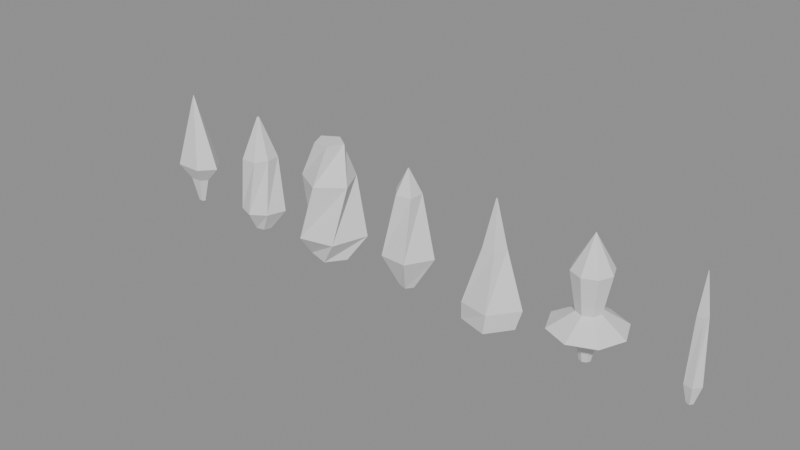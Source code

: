 # Source: vfx_mesh_atlas.blend  (saved by Blender 5.2.44; exported with 4.5.12 LTS)
import bpy
from mathutils import Matrix  # noqa: F401  (used for matrix-valued properties, if any)

bpy.ops.wm.read_factory_settings(use_empty=True)
scene = bpy.context.scene
scene.name = 'HS_VFX_MeshAtlas'

# ---- meshes
me_arrowhead_mesh = bpy.data.meshes.new('arrowhead_mesh')
me_arrowhead_mesh.from_pydata([(0.035, 0.0, 0.0), (0.0175, 0.0197, 0.0), (-0.0175, 0.0197, 0.0), (-0.035, 2.786e-18, 0.0), (-0.0175, -0.0197, 0.0), (0.0175, -0.0197, 0.0), (0.1, 0.0, 0.22), (0.05, 0.05629, 0.22), (-0.05, 0.05629, 0.22), (-0.1, 7.96e-18, 0.22), (-0.05, -0.05629, 0.22), (0.05, -0.05629, 0.22), (0.23, 0.0, 0.36), (0.115, 0.1295, 0.36), (-0.115, 0.1295, 0.36), (-0.23, 1.831e-17, 0.36), (-0.115, -0.1295, 0.36), (0.115, -0.1295, 0.36), (0.025, 0.0, 0.94), (0.0125, 0.01407, 0.94), (-0.0125, 0.01407, 0.94), (-0.025, 1.99e-18, 0.94), (-0.0125, -0.01407, 0.94), (0.0125, -0.01407, 0.94), (0.001, 0.0, 1.0), (0.0005, 0.0005629, 1.0), (-0.0005, 0.0005629, 1.0), (-0.001, 7.96e-20, 1.0), (-0.0005, -0.0005629, 1.0), (0.0005, -0.0005629, 1.0)], [], [(0, 2, 1), (0, 3, 2), (0, 4, 3), (0, 5, 4), (0, 1, 7), (0, 7, 6), (1, 2, 8), (1, 8, 7), (2, 3, 9), (2, 9, 8), (3, 4, 10), (3, 10, 9), (4, 5, 11), (4, 11, 10), (5, 0, 6), (5, 6, 11), (6, 7, 13), (6, 13, 12), (7, 8, 14), (7, 14, 13), (8, 9, 15), (8, 15, 14), (9, 10, 16), (9, 16, 15), (10, 11, 17), (10, 17, 16), (11, 6, 12), (11, 12, 17), (12, 13, 19), (12, 19, 18), (13, 14, 20), (13, 20, 19), (14, 15, 21), (14, 21, 20), (15, 16, 22), (15, 22, 21), (16, 17, 23), (16, 23, 22), (17, 12, 18), (17, 18, 23), (18, 19, 25), (18, 25, 24), (19, 20, 26), (19, 26, 25), (20, 21, 27), (20, 27, 26), (21, 22, 28), (21, 28, 27), (22, 23, 29), (22, 29, 28), (23, 18, 24), (23, 24, 29), (24, 25, 26), (24, 26, 27), (24, 27, 28), (24, 28, 29)])
_uv = me_arrowhead_mesh.uv_layers.new(name='UV0')
_uv.uv.foreach_set('vector', [0.0, 0.0, 1.0, 0.0, 0.0, 1.0, 0.0, 0.0, 1.0, 0.0, 0.0, 1.0, 0.0, 0.0, 1.0, 0.0, 0.0, 1.0, 0.0, 0.0, 1.0, 0.0, 0.0, 1.0, 0.0, 0.0, 1.0, 0.0, 0.0, 1.0, 0.0, 0.0, 1.0, 0.0, 0.0, 1.0, 0.0, 0.0, 1.0, 0.0, 0.0, 1.0, 0.0, 0.0, 1.0, 0.0, 0.0, 1.0, 0.0, 0.0, 1.0, 0.0, 0.0, 1.0, 0.0, 0.0, 1.0, 0.0, 0.0, 1.0, 0.0, 0.0, 1.0, 0.0, 0.0, 1.0, 0.0, 0.0, 1.0, 0.0, 0.0, 1.0, 0.0, 0.0, 1.0, 0.0, 0.0, 1.0, 0.0, 0.0, 1.0, 0.0, 0.0, 1.0, 0.0, 0.0, 1.0, 0.0, 0.0, 1.0, 0.0, 0.0, 1.0, 0.0, 0.0, 1.0, 0.0, 0.0, 1.0, 0.0, 0.0, 1.0, 0.0, 0.0, 1.0, 0.0, 0.0, 1.0, 0.0, 0.0, 1.0, 0.0, 0.0, 1.0, 0.0, 0.0, 1.0, 0.0, 0.0, 1.0, 0.0, 0.0, 1.0, 0.0, 0.0, 1.0, 0.0, 0.0, 1.0, 0.0, 0.0, 1.0, 0.0, 0.0, 1.0, 0.0, 0.0, 1.0, 0.0, 0.0, 1.0, 0.0, 0.0, 1.0, 0.0, 0.0, 1.0, 0.0, 0.0, 1.0, 0.0, 0.0, 1.0, 0.0, 0.0, 1.0, 0.0, 0.0, 1.0, 0.0, 0.0, 1.0, 0.0, 0.0, 1.0, 0.0, 0.0, 1.0, 0.0, 0.0, 1.0, 0.0, 0.0, 1.0, 0.0, 0.0, 1.0, 0.0, 0.0, 1.0, 0.0, 0.0, 1.0, 0.0, 0.0, 1.0, 0.0, 0.0, 1.0, 0.0, 0.0, 1.0, 0.0, 0.0, 1.0, 0.0, 0.0, 1.0, 0.0, 0.0, 1.0, 0.0, 0.0, 1.0, 0.0, 0.0, 1.0, 0.0, 0.0, 1.0, 0.0, 0.0, 1.0, 0.0, 0.0, 1.0, 0.0, 0.0, 1.0, 0.0, 0.0, 1.0, 0.0, 0.0, 1.0, 0.0, 0.0, 1.0, 0.0, 0.0, 1.0, 0.0, 0.0, 1.0, 0.0, 0.0, 1.0, 0.0, 0.0, 1.0, 0.0, 0.0, 1.0, 0.0, 0.0, 1.0, 0.0, 0.0, 1.0, 0.0, 0.0, 1.0, 0.0, 0.0, 1.0, 0.0, 0.0, 1.0, 0.0, 0.0, 1.0, 0.0, 0.0, 1.0, 0.0, 0.0, 1.0, 0.0, 0.0, 1.0, 0.0, 0.0, 1.0, 0.0, 0.0, 1.0, 0.0, 0.0, 1.0, 0.0, 0.0, 1.0, 0.0, 0.0, 1.0, 0.0, 0.0, 1.0, 0.0, 0.0, 1.0, 0.0, 0.0, 1.0, 0.0, 0.0, 1.0, 0.0, 0.0, 1.0, 0.0, 0.0, 1.0, 0.0, 0.0, 1.0, 0.0, 0.0, 1.0, 0.0, 0.0, 1.0, 0.0, 0.0, 1.0, 0.0, 0.0, 1.0, 0.0, 0.0, 1.0, 0.0, 0.0, 1.0, 0.0, 0.0, 1.0, 0.0, 0.0, 1.0, 0.0, 0.0, 1.0, 0.0, 0.0, 1.0])
me_arrowhead_mesh.update()
me_shard_mesh = bpy.data.meshes.new('shard_mesh')
me_shard_mesh.from_pydata([(0.08, 0.0, 0.0), (0.0546, 0.06255, 0.0), (-0.01532, 0.07799, 0.0), (-0.08009, 0.03471, 0.0), (-0.07032, -0.03471, 0.0), (-0.01646, -0.07799, 0.0), (0.05662, -0.06255, 0.0), (0.2047, 0.06157, 0.18), (0.05661, 0.1789, 0.18), (-0.103, 0.1615, 0.18), (-0.2019, 0.02252, 0.18), (-0.1172, -0.1335, 0.18), (0.02257, -0.1889, 0.18), (0.1516, -0.1021, 0.18), (0.1143, 0.09197, 0.65), (0.001851, 0.15, 0.65), (-0.1313, 0.09506, 0.65), (-0.1277, -0.03145, 0.65), (-0.07079, -0.1343, 0.65), (0.06598, -0.136, 0.65), (0.1281, -0.03531, 0.65), (0.004776, 0.00836, 1.0), (-0.003524, 0.009502, 1.0), (-0.008771, 0.003489, 1.0), (-0.008255, -0.005152, 1.0), (-0.001472, -0.009913, 1.0), (0.005975, -0.00721, 1.0), (0.0108, 0.0009227, 1.0)], [], [(0, 2, 1), (0, 3, 2), (0, 4, 3), (0, 5, 4), (0, 6, 5), (0, 1, 8), (0, 8, 7), (1, 2, 9), (1, 9, 8), (2, 3, 10), (2, 10, 9), (3, 4, 11), (3, 11, 10), (4, 5, 12), (4, 12, 11), (5, 6, 13), (5, 13, 12), (6, 0, 7), (6, 7, 13), (7, 8, 15), (7, 15, 14), (8, 9, 16), (8, 16, 15), (9, 10, 17), (9, 17, 16), (10, 11, 18), (10, 18, 17), (11, 12, 19), (11, 19, 18), (12, 13, 20), (12, 20, 19), (13, 7, 14), (13, 14, 20), (14, 15, 22), (14, 22, 21), (15, 16, 23), (15, 23, 22), (16, 17, 24), (16, 24, 23), (17, 18, 25), (17, 25, 24), (18, 19, 26), (18, 26, 25), (19, 20, 27), (19, 27, 26), (20, 14, 21), (20, 21, 27), (21, 22, 23), (21, 23, 24), (21, 24, 25), (21, 25, 26), (21, 26, 27)])
_uv = me_shard_mesh.uv_layers.new(name='UV0')
_uv.uv.foreach_set('vector', [0.0, 0.0, 1.0, 0.0, 0.0, 1.0, 0.0, 0.0, 1.0, 0.0, 0.0, 1.0, 0.0, 0.0, 1.0, 0.0, 0.0, 1.0, 0.0, 0.0, 1.0, 0.0, 0.0, 1.0, 0.0, 0.0, 1.0, 0.0, 0.0, 1.0, 0.0, 0.0, 1.0, 0.0, 0.0, 1.0, 0.0, 0.0, 1.0, 0.0, 0.0, 1.0, 0.0, 0.0, 1.0, 0.0, 0.0, 1.0, 0.0, 0.0, 1.0, 0.0, 0.0, 1.0, 0.0, 0.0, 1.0, 0.0, 0.0, 1.0, 0.0, 0.0, 1.0, 0.0, 0.0, 1.0, 0.0, 0.0, 1.0, 0.0, 0.0, 1.0, 0.0, 0.0, 1.0, 0.0, 0.0, 1.0, 0.0, 0.0, 1.0, 0.0, 0.0, 1.0, 0.0, 0.0, 1.0, 0.0, 0.0, 1.0, 0.0, 0.0, 1.0, 0.0, 0.0, 1.0, 0.0, 0.0, 1.0, 0.0, 0.0, 1.0, 0.0, 0.0, 1.0, 0.0, 0.0, 1.0, 0.0, 0.0, 1.0, 0.0, 0.0, 1.0, 0.0, 0.0, 1.0, 0.0, 0.0, 1.0, 0.0, 0.0, 1.0, 0.0, 0.0, 1.0, 0.0, 0.0, 1.0, 0.0, 0.0, 1.0, 0.0, 0.0, 1.0, 0.0, 0.0, 1.0, 0.0, 0.0, 1.0, 0.0, 0.0, 1.0, 0.0, 0.0, 1.0, 0.0, 0.0, 1.0, 0.0, 0.0, 1.0, 0.0, 0.0, 1.0, 0.0, 0.0, 1.0, 0.0, 0.0, 1.0, 0.0, 0.0, 1.0, 0.0, 0.0, 1.0, 0.0, 0.0, 1.0, 0.0, 0.0, 1.0, 0.0, 0.0, 1.0, 0.0, 0.0, 1.0, 0.0, 0.0, 1.0, 0.0, 0.0, 1.0, 0.0, 0.0, 1.0, 0.0, 0.0, 1.0, 0.0, 0.0, 1.0, 0.0, 0.0, 1.0, 0.0, 0.0, 1.0, 0.0, 0.0, 1.0, 0.0, 0.0, 1.0, 0.0, 0.0, 1.0, 0.0, 0.0, 1.0, 0.0, 0.0, 1.0, 0.0, 0.0, 1.0, 0.0, 0.0, 1.0, 0.0, 0.0, 1.0, 0.0, 0.0, 1.0, 0.0, 0.0, 1.0, 0.0, 0.0, 1.0, 0.0, 0.0, 1.0, 0.0, 0.0, 1.0, 0.0, 0.0, 1.0, 0.0, 0.0, 1.0, 0.0, 0.0, 1.0, 0.0, 0.0, 1.0, 0.0, 0.0, 1.0, 0.0, 0.0, 1.0, 0.0, 0.0, 1.0, 0.0, 0.0, 1.0, 0.0, 0.0, 1.0, 0.0, 0.0, 1.0, 0.0, 0.0, 1.0, 0.0, 0.0, 1.0, 0.0, 0.0, 1.0, 0.0, 0.0, 1.0, 0.0, 0.0, 1.0, 0.0, 0.0, 1.0, 0.0, 0.0, 1.0, 0.0, 0.0, 1.0, 0.0, 0.0, 1.0, 0.0, 0.0, 1.0, 0.0, 0.0, 1.0, 0.0, 0.0, 1.0, 0.0, 0.0, 1.0, 0.0, 0.0, 1.0])
me_shard_mesh.update()
me_debris_shard_mesh = bpy.data.meshes.new('debris_shard_mesh')
me_debris_shard_mesh.from_pydata([(0.16, 0.0, 0.0), (0.05412, 0.1522, 0.0), (-0.1114, 0.09405, 0.0), (-0.1438, -0.09405, 0.0), (0.04824, -0.1522, 0.0), (0.2684, 0.1318, 0.2), (-0.04652, 0.2648, 0.2), (-0.2762, 0.03187, 0.2), (-0.1211, -0.2451, 0.2), (0.1717, -0.1834, 0.2), (0.111, 0.1875, 0.68), (-0.1334, 0.1674, 0.68), (-0.2301, -0.08398, 0.68), (0.01484, -0.2193, 0.68), (0.2264, -0.05158, 0.68), (0.00426, 0.1199, 1.0), (-0.1273, 0.04171, 1.0), (-0.06967, -0.09412, 1.0), (0.06406, -0.09988, 1.0), (0.1292, 0.0324, 1.0)], [], [(0, 2, 1), (0, 3, 2), (0, 4, 3), (0, 1, 6), (0, 6, 5), (1, 2, 7), (1, 7, 6), (2, 3, 8), (2, 8, 7), (3, 4, 9), (3, 9, 8), (4, 0, 5), (4, 5, 9), (5, 6, 11), (5, 11, 10), (6, 7, 12), (6, 12, 11), (7, 8, 13), (7, 13, 12), (8, 9, 14), (8, 14, 13), (9, 5, 10), (9, 10, 14), (10, 11, 16), (10, 16, 15), (11, 12, 17), (11, 17, 16), (12, 13, 18), (12, 18, 17), (13, 14, 19), (13, 19, 18), (14, 10, 15), (14, 15, 19), (15, 16, 17), (15, 17, 18), (15, 18, 19)])
_uv = me_debris_shard_mesh.uv_layers.new(name='UV0')
_uv.uv.foreach_set('vector', [0.0, 0.0, 1.0, 0.0, 0.0, 1.0, 0.0, 0.0, 1.0, 0.0, 0.0, 1.0, 0.0, 0.0, 1.0, 0.0, 0.0, 1.0, 0.0, 0.0, 1.0, 0.0, 0.0, 1.0, 0.0, 0.0, 1.0, 0.0, 0.0, 1.0, 0.0, 0.0, 1.0, 0.0, 0.0, 1.0, 0.0, 0.0, 1.0, 0.0, 0.0, 1.0, 0.0, 0.0, 1.0, 0.0, 0.0, 1.0, 0.0, 0.0, 1.0, 0.0, 0.0, 1.0, 0.0, 0.0, 1.0, 0.0, 0.0, 1.0, 0.0, 0.0, 1.0, 0.0, 0.0, 1.0, 0.0, 0.0, 1.0, 0.0, 0.0, 1.0, 0.0, 0.0, 1.0, 0.0, 0.0, 1.0, 0.0, 0.0, 1.0, 0.0, 0.0, 1.0, 0.0, 0.0, 1.0, 0.0, 0.0, 1.0, 0.0, 0.0, 1.0, 0.0, 0.0, 1.0, 0.0, 0.0, 1.0, 0.0, 0.0, 1.0, 0.0, 0.0, 1.0, 0.0, 0.0, 1.0, 0.0, 0.0, 1.0, 0.0, 0.0, 1.0, 0.0, 0.0, 1.0, 0.0, 0.0, 1.0, 0.0, 0.0, 1.0, 0.0, 0.0, 1.0, 0.0, 0.0, 1.0, 0.0, 0.0, 1.0, 0.0, 0.0, 1.0, 0.0, 0.0, 1.0, 0.0, 0.0, 1.0, 0.0, 0.0, 1.0, 0.0, 0.0, 1.0, 0.0, 0.0, 1.0, 0.0, 0.0, 1.0, 0.0, 0.0, 1.0, 0.0, 0.0, 1.0, 0.0, 0.0, 1.0, 0.0, 0.0, 1.0, 0.0, 0.0, 1.0, 0.0, 0.0, 1.0, 0.0, 0.0, 1.0, 0.0, 0.0, 1.0, 0.0, 0.0, 1.0, 0.0, 0.0, 1.0, 0.0, 0.0, 1.0, 0.0, 0.0, 1.0, 0.0, 0.0, 1.0, 0.0, 0.0, 1.0, 0.0, 0.0, 1.0, 0.0, 0.0, 1.0, 0.0, 0.0, 1.0, 0.0, 0.0, 1.0, 0.0, 0.0, 1.0, 0.0, 0.0, 1.0, 0.0, 0.0, 1.0])
me_debris_shard_mesh.update()
me_small_shard_mesh = bpy.data.meshes.new('small_shard_mesh')
me_small_shard_mesh.from_pydata([(0.06, 0.0, 0.0), (0.02029, 0.05706, 0.0), (-0.04177, 0.03527, 0.0), (-0.05393, -0.03527, 0.0), (0.01809, -0.05706, 0.0), (0.2201, 0.05142, 0.28), (0.009586, 0.1997, 0.28), (-0.1922, 0.07201, 0.28), (-0.135, -0.1552, 0.28), (0.09412, -0.1679, 0.28), (0.09204, 0.05466, 0.8), (-0.02102, 0.1077, 0.8), (-0.1238, 0.01189, 0.8), (-0.03928, -0.1003, 0.8), (0.08627, -0.0739, 0.8), (0.003094, 0.003516, 1.0), (-0.002541, 0.004467, 1.0), (-0.004626, -0.0007555, 1.0), (-0.000779, -0.004934, 1.0), (0.004969, -0.002294, 1.0)], [], [(0, 2, 1), (0, 3, 2), (0, 4, 3), (0, 1, 6), (0, 6, 5), (1, 2, 7), (1, 7, 6), (2, 3, 8), (2, 8, 7), (3, 4, 9), (3, 9, 8), (4, 0, 5), (4, 5, 9), (5, 6, 11), (5, 11, 10), (6, 7, 12), (6, 12, 11), (7, 8, 13), (7, 13, 12), (8, 9, 14), (8, 14, 13), (9, 5, 10), (9, 10, 14), (10, 11, 16), (10, 16, 15), (11, 12, 17), (11, 17, 16), (12, 13, 18), (12, 18, 17), (13, 14, 19), (13, 19, 18), (14, 10, 15), (14, 15, 19), (15, 16, 17), (15, 17, 18), (15, 18, 19)])
_uv = me_small_shard_mesh.uv_layers.new(name='UV0')
_uv.uv.foreach_set('vector', [0.0, 0.0, 1.0, 0.0, 0.0, 1.0, 0.0, 0.0, 1.0, 0.0, 0.0, 1.0, 0.0, 0.0, 1.0, 0.0, 0.0, 1.0, 0.0, 0.0, 1.0, 0.0, 0.0, 1.0, 0.0, 0.0, 1.0, 0.0, 0.0, 1.0, 0.0, 0.0, 1.0, 0.0, 0.0, 1.0, 0.0, 0.0, 1.0, 0.0, 0.0, 1.0, 0.0, 0.0, 1.0, 0.0, 0.0, 1.0, 0.0, 0.0, 1.0, 0.0, 0.0, 1.0, 0.0, 0.0, 1.0, 0.0, 0.0, 1.0, 0.0, 0.0, 1.0, 0.0, 0.0, 1.0, 0.0, 0.0, 1.0, 0.0, 0.0, 1.0, 0.0, 0.0, 1.0, 0.0, 0.0, 1.0, 0.0, 0.0, 1.0, 0.0, 0.0, 1.0, 0.0, 0.0, 1.0, 0.0, 0.0, 1.0, 0.0, 0.0, 1.0, 0.0, 0.0, 1.0, 0.0, 0.0, 1.0, 0.0, 0.0, 1.0, 0.0, 0.0, 1.0, 0.0, 0.0, 1.0, 0.0, 0.0, 1.0, 0.0, 0.0, 1.0, 0.0, 0.0, 1.0, 0.0, 0.0, 1.0, 0.0, 0.0, 1.0, 0.0, 0.0, 1.0, 0.0, 0.0, 1.0, 0.0, 0.0, 1.0, 0.0, 0.0, 1.0, 0.0, 0.0, 1.0, 0.0, 0.0, 1.0, 0.0, 0.0, 1.0, 0.0, 0.0, 1.0, 0.0, 0.0, 1.0, 0.0, 0.0, 1.0, 0.0, 0.0, 1.0, 0.0, 0.0, 1.0, 0.0, 0.0, 1.0, 0.0, 0.0, 1.0, 0.0, 0.0, 1.0, 0.0, 0.0, 1.0, 0.0, 0.0, 1.0, 0.0, 0.0, 1.0, 0.0, 0.0, 1.0, 0.0, 0.0, 1.0, 0.0, 0.0, 1.0, 0.0, 0.0, 1.0, 0.0, 0.0, 1.0, 0.0, 0.0, 1.0, 0.0, 0.0, 1.0, 0.0, 0.0, 1.0, 0.0, 0.0, 1.0, 0.0, 0.0, 1.0, 0.0, 0.0, 1.0, 0.0, 0.0, 1.0, 0.0, 0.0, 1.0])
me_small_shard_mesh.update()
me_enemy_thorn_mesh = bpy.data.meshes.new('enemy_thorn_mesh')
me_enemy_thorn_mesh.from_pydata([(0.21, 0.0, 0.0), (0.07103, 0.1997, 0.0), (-0.1462, 0.1234, 0.0), (-0.1888, -0.1234, 0.0), (0.06331, -0.1997, 0.0), (0.2487, 0.02634, 0.16), (0.03758, 0.2159, 0.16), (-0.198, 0.1071, 0.16), (-0.1725, -0.1497, 0.16), (0.08018, -0.1996, 0.16), (0.09366, 0.02377, 0.62), (0.006927, 0.09973, 0.62), (-0.1047, 0.03786, 0.62), (-0.05626, -0.07632, 0.62), (0.05572, -0.08503, 0.62), (0.004073, 0.001761, 1.0), (-0.0002592, 0.004995, 1.0), (-0.004512, 0.001326, 1.0), (-0.002649, -0.004176, 1.0), (0.003491, -0.003906, 1.0)], [], [(0, 2, 1), (0, 3, 2), (0, 4, 3), (0, 1, 6), (0, 6, 5), (1, 2, 7), (1, 7, 6), (2, 3, 8), (2, 8, 7), (3, 4, 9), (3, 9, 8), (4, 0, 5), (4, 5, 9), (5, 6, 11), (5, 11, 10), (6, 7, 12), (6, 12, 11), (7, 8, 13), (7, 13, 12), (8, 9, 14), (8, 14, 13), (9, 5, 10), (9, 10, 14), (10, 11, 16), (10, 16, 15), (11, 12, 17), (11, 17, 16), (12, 13, 18), (12, 18, 17), (13, 14, 19), (13, 19, 18), (14, 10, 15), (14, 15, 19), (15, 16, 17), (15, 17, 18), (15, 18, 19)])
_uv = me_enemy_thorn_mesh.uv_layers.new(name='UV0')
_uv.uv.foreach_set('vector', [0.0, 0.0, 1.0, 0.0, 0.0, 1.0, 0.0, 0.0, 1.0, 0.0, 0.0, 1.0, 0.0, 0.0, 1.0, 0.0, 0.0, 1.0, 0.0, 0.0, 1.0, 0.0, 0.0, 1.0, 0.0, 0.0, 1.0, 0.0, 0.0, 1.0, 0.0, 0.0, 1.0, 0.0, 0.0, 1.0, 0.0, 0.0, 1.0, 0.0, 0.0, 1.0, 0.0, 0.0, 1.0, 0.0, 0.0, 1.0, 0.0, 0.0, 1.0, 0.0, 0.0, 1.0, 0.0, 0.0, 1.0, 0.0, 0.0, 1.0, 0.0, 0.0, 1.0, 0.0, 0.0, 1.0, 0.0, 0.0, 1.0, 0.0, 0.0, 1.0, 0.0, 0.0, 1.0, 0.0, 0.0, 1.0, 0.0, 0.0, 1.0, 0.0, 0.0, 1.0, 0.0, 0.0, 1.0, 0.0, 0.0, 1.0, 0.0, 0.0, 1.0, 0.0, 0.0, 1.0, 0.0, 0.0, 1.0, 0.0, 0.0, 1.0, 0.0, 0.0, 1.0, 0.0, 0.0, 1.0, 0.0, 0.0, 1.0, 0.0, 0.0, 1.0, 0.0, 0.0, 1.0, 0.0, 0.0, 1.0, 0.0, 0.0, 1.0, 0.0, 0.0, 1.0, 0.0, 0.0, 1.0, 0.0, 0.0, 1.0, 0.0, 0.0, 1.0, 0.0, 0.0, 1.0, 0.0, 0.0, 1.0, 0.0, 0.0, 1.0, 0.0, 0.0, 1.0, 0.0, 0.0, 1.0, 0.0, 0.0, 1.0, 0.0, 0.0, 1.0, 0.0, 0.0, 1.0, 0.0, 0.0, 1.0, 0.0, 0.0, 1.0, 0.0, 0.0, 1.0, 0.0, 0.0, 1.0, 0.0, 0.0, 1.0, 0.0, 0.0, 1.0, 0.0, 0.0, 1.0, 0.0, 0.0, 1.0, 0.0, 0.0, 1.0, 0.0, 0.0, 1.0, 0.0, 0.0, 1.0, 0.0, 0.0, 1.0, 0.0, 0.0, 1.0, 0.0, 0.0, 1.0, 0.0, 0.0, 1.0, 0.0, 0.0, 1.0, 0.0, 0.0, 1.0, 0.0, 0.0, 1.0, 0.0, 0.0, 1.0])
me_enemy_thorn_mesh.update()
me_boss_crest_lance_mesh = bpy.data.meshes.new('boss_crest_lance_mesh')
me_boss_crest_lance_mesh.from_pydata([(0.045, 0.0, 0.0), (0.03182, 0.03182, 0.0), (2.755e-18, 0.045, 0.0), (-0.03182, 0.03182, 0.0), (-0.045, 5.511e-18, 0.0), (-0.03182, -0.03182, 0.0), (-8.266e-18, -0.045, 0.0), (0.03182, -0.03182, 0.0), (0.07, 0.0, 0.12), (0.0495, 0.0495, 0.12), (4.286e-18, 0.07, 0.12), (-0.0495, 0.0495, 0.12), (-0.07, 8.573e-18, 0.12), (-0.0495, -0.0495, 0.12), (-1.286e-17, -0.07, 0.12), (0.0495, -0.0495, 0.12), (0.3, 0.0, 0.27), (0.2121, 0.2121, 0.27), (1.837e-17, 0.3, 0.27), (-0.2121, 0.2121, 0.27), (-0.3, 3.674e-17, 0.27), (-0.2121, -0.2121, 0.27), (-5.511e-17, -0.3, 0.27), (0.2121, -0.2121, 0.27), (0.1, 0.0, 0.4), (0.07071, 0.07071, 0.4), (6.123e-18, 0.1, 0.4), (-0.07071, 0.07071, 0.4), (-0.1, 1.225e-17, 0.4), (-0.07071, -0.07071, 0.4), (-1.837e-17, -0.1, 0.4), (0.07071, -0.07071, 0.4), (0.16, 0.0, 0.72), (0.1131, 0.1131, 0.72), (9.797e-18, 0.16, 0.72), (-0.1131, 0.1131, 0.72), (-0.16, 1.959e-17, 0.72), (-0.1131, -0.1131, 0.72), (-2.939e-17, -0.16, 0.72), (0.1131, -0.1131, 0.72), (0.001, 0.0, 1.0), (0.0007071, 0.0007071, 1.0), (6.123e-20, 0.001, 1.0), (-0.0007071, 0.0007071, 1.0), (-0.001, 1.225e-19, 1.0), (-0.0007071, -0.0007071, 1.0), (-1.837e-19, -0.001, 1.0), (0.0007071, -0.0007071, 1.0)], [], [(0, 2, 1), (0, 3, 2), (0, 4, 3), (0, 5, 4), (0, 6, 5), (0, 7, 6), (0, 1, 9), (0, 9, 8), (1, 2, 10), (1, 10, 9), (2, 3, 11), (2, 11, 10), (3, 4, 12), (3, 12, 11), (4, 5, 13), (4, 13, 12), (5, 6, 14), (5, 14, 13), (6, 7, 15), (6, 15, 14), (7, 0, 8), (7, 8, 15), (8, 9, 17), (8, 17, 16), (9, 10, 18), (9, 18, 17), (10, 11, 19), (10, 19, 18), (11, 12, 20), (11, 20, 19), (12, 13, 21), (12, 21, 20), (13, 14, 22), (13, 22, 21), (14, 15, 23), (14, 23, 22), (15, 8, 16), (15, 16, 23), (16, 17, 25), (16, 25, 24), (17, 18, 26), (17, 26, 25), (18, 19, 27), (18, 27, 26), (19, 20, 28), (19, 28, 27), (20, 21, 29), (20, 29, 28), (21, 22, 30), (21, 30, 29), (22, 23, 31), (22, 31, 30), (23, 16, 24), (23, 24, 31), (24, 25, 33), (24, 33, 32), (25, 26, 34), (25, 34, 33), (26, 27, 35), (26, 35, 34), (27, 28, 36), (27, 36, 35), (28, 29, 37), (28, 37, 36), (29, 30, 38), (29, 38, 37), (30, 31, 39), (30, 39, 38), (31, 24, 32), (31, 32, 39), (32, 33, 41), (32, 41, 40), (33, 34, 42), (33, 42, 41), (34, 35, 43), (34, 43, 42), (35, 36, 44), (35, 44, 43), (36, 37, 45), (36, 45, 44), (37, 38, 46), (37, 46, 45), (38, 39, 47), (38, 47, 46), (39, 32, 40), (39, 40, 47), (40, 41, 42), (40, 42, 43), (40, 43, 44), (40, 44, 45), (40, 45, 46), (40, 46, 47)])
_uv = me_boss_crest_lance_mesh.uv_layers.new(name='UV0')
_uv.uv.foreach_set('vector', [0.0, 0.0, 1.0, 0.0, 0.0, 1.0, 0.0, 0.0, 1.0, 0.0, 0.0, 1.0, 0.0, 0.0, 1.0, 0.0, 0.0, 1.0, 0.0, 0.0, 1.0, 0.0, 0.0, 1.0, 0.0, 0.0, 1.0, 0.0, 0.0, 1.0, 0.0, 0.0, 1.0, 0.0, 0.0, 1.0, 0.0, 0.0, 1.0, 0.0, 0.0, 1.0, 0.0, 0.0, 1.0, 0.0, 0.0, 1.0, 0.0, 0.0, 1.0, 0.0, 0.0, 1.0, 0.0, 0.0, 1.0, 0.0, 0.0, 1.0, 0.0, 0.0, 1.0, 0.0, 0.0, 1.0, 0.0, 0.0, 1.0, 0.0, 0.0, 1.0, 0.0, 0.0, 1.0, 0.0, 0.0, 1.0, 0.0, 0.0, 1.0, 0.0, 0.0, 1.0, 0.0, 0.0, 1.0, 0.0, 0.0, 1.0, 0.0, 0.0, 1.0, 0.0, 0.0, 1.0, 0.0, 0.0, 1.0, 0.0, 0.0, 1.0, 0.0, 0.0, 1.0, 0.0, 0.0, 1.0, 0.0, 0.0, 1.0, 0.0, 0.0, 1.0, 0.0, 0.0, 1.0, 0.0, 0.0, 1.0, 0.0, 0.0, 1.0, 0.0, 0.0, 1.0, 0.0, 0.0, 1.0, 0.0, 0.0, 1.0, 0.0, 0.0, 1.0, 0.0, 0.0, 1.0, 0.0, 0.0, 1.0, 0.0, 0.0, 1.0, 0.0, 0.0, 1.0, 0.0, 0.0, 1.0, 0.0, 0.0, 1.0, 0.0, 0.0, 1.0, 0.0, 0.0, 1.0, 0.0, 0.0, 1.0, 0.0, 0.0, 1.0, 0.0, 0.0, 1.0, 0.0, 0.0, 1.0, 0.0, 0.0, 1.0, 0.0, 0.0, 1.0, 0.0, 0.0, 1.0, 0.0, 0.0, 1.0, 0.0, 0.0, 1.0, 0.0, 0.0, 1.0, 0.0, 0.0, 1.0, 0.0, 0.0, 1.0, 0.0, 0.0, 1.0, 0.0, 0.0, 1.0, 0.0, 0.0, 1.0, 0.0, 0.0, 1.0, 0.0, 0.0, 1.0, 0.0, 0.0, 1.0, 0.0, 0.0, 1.0, 0.0, 0.0, 1.0, 0.0, 0.0, 1.0, 0.0, 0.0, 1.0, 0.0, 0.0, 1.0, 0.0, 0.0, 1.0, 0.0, 0.0, 1.0, 0.0, 0.0, 1.0, 0.0, 0.0, 1.0, 0.0, 0.0, 1.0, 0.0, 0.0, 1.0, 0.0, 0.0, 1.0, 0.0, 0.0, 1.0, 0.0, 0.0, 1.0, 0.0, 0.0, 1.0, 0.0, 0.0, 1.0, 0.0, 0.0, 1.0, 0.0, 0.0, 1.0, 0.0, 0.0, 1.0, 0.0, 0.0, 1.0, 0.0, 0.0, 1.0, 0.0, 0.0, 1.0, 0.0, 0.0, 1.0, 0.0, 0.0, 1.0, 0.0, 0.0, 1.0, 0.0, 0.0, 1.0, 0.0, 0.0, 1.0, 0.0, 0.0, 1.0, 0.0, 0.0, 1.0, 0.0, 0.0, 1.0, 0.0, 0.0, 1.0, 0.0, 0.0, 1.0, 0.0, 0.0, 1.0, 0.0, 0.0, 1.0, 0.0, 0.0, 1.0, 0.0, 0.0, 1.0, 0.0, 0.0, 1.0, 0.0, 0.0, 1.0, 0.0, 0.0, 1.0, 0.0, 0.0, 1.0, 0.0, 0.0, 1.0, 0.0, 0.0, 1.0, 0.0, 0.0, 1.0, 0.0, 0.0, 1.0, 0.0, 0.0, 1.0, 0.0, 0.0, 1.0, 0.0, 0.0, 1.0, 0.0, 0.0, 1.0, 0.0, 0.0, 1.0, 0.0, 0.0, 1.0, 0.0, 0.0, 1.0, 0.0, 0.0, 1.0, 0.0, 0.0, 1.0, 0.0, 0.0, 1.0, 0.0, 0.0, 1.0, 0.0, 0.0, 1.0, 0.0, 0.0, 1.0, 0.0, 0.0, 1.0, 0.0, 0.0, 1.0, 0.0, 0.0, 1.0, 0.0, 0.0, 1.0, 0.0, 0.0, 1.0, 0.0, 0.0, 1.0, 0.0, 0.0, 1.0, 0.0, 0.0, 1.0, 0.0, 0.0, 1.0, 0.0, 0.0, 1.0, 0.0, 0.0, 1.0, 0.0, 0.0, 1.0, 0.0, 0.0, 1.0, 0.0, 0.0, 1.0, 0.0, 0.0, 1.0, 0.0, 0.0, 1.0, 0.0, 0.0, 1.0, 0.0, 0.0, 1.0, 0.0, 0.0, 1.0, 0.0, 0.0, 1.0, 0.0, 0.0, 1.0, 0.0, 0.0, 1.0, 0.0, 0.0, 1.0, 0.0, 0.0, 1.0, 0.0, 0.0, 1.0, 0.0, 0.0, 1.0, 0.0, 0.0, 1.0, 0.0, 0.0, 1.0, 0.0, 0.0, 1.0, 0.0, 0.0, 1.0, 0.0, 0.0, 1.0, 0.0, 0.0, 1.0, 0.0, 0.0, 1.0, 0.0, 0.0, 1.0, 0.0, 0.0, 1.0, 0.0, 0.0, 1.0, 0.0, 0.0, 1.0, 0.0, 0.0, 1.0, 0.0, 0.0, 1.0, 0.0, 0.0, 1.0, 0.0, 0.0, 1.0, 0.0, 0.0, 1.0, 0.0, 0.0, 1.0, 0.0, 0.0, 1.0, 0.0, 0.0, 1.0, 0.0, 0.0, 1.0, 0.0, 0.0, 1.0, 0.0, 0.0, 1.0, 0.0, 0.0, 1.0, 0.0, 0.0, 1.0, 0.0, 0.0, 1.0, 0.0, 0.0, 1.0, 0.0, 0.0, 1.0, 0.0, 0.0, 1.0, 0.0, 0.0, 1.0, 0.0, 0.0, 1.0])
me_boss_crest_lance_mesh.update()
me_needle_shard_mesh = bpy.data.meshes.new('needle_shard_mesh')
me_needle_shard_mesh.from_pydata([(0.025, 0.0, 0.0), (0.008456, 0.02378, 0.0), (-0.0174, 0.01469, 0.0), (-0.02247, -0.01469, 0.0), (0.007537, -0.02378, 0.0), (0.06756, 0.008966, 0.15), (0.008682, 0.05919, 0.15), (-0.05487, 0.02762, 0.15), (-0.04572, -0.04212, 0.15), (0.02327, -0.05365, 0.15), (0.04145, 0.0133, 0.68), (0.0005957, 0.045, 0.68), (-0.04821, 0.01451, 0.68), (-0.02348, -0.03603, 0.68), (0.02746, -0.03678, 0.68), (0.001567, 0.0008699, 1.0), (-0.0003064, 0.001982, 1.0), (-0.001842, 0.0003548, 1.0), (-0.0009108, -0.001762, 1.0), (0.001548, -0.001444, 1.0)], [], [(0, 2, 1), (0, 3, 2), (0, 4, 3), (0, 1, 6), (0, 6, 5), (1, 2, 7), (1, 7, 6), (2, 3, 8), (2, 8, 7), (3, 4, 9), (3, 9, 8), (4, 0, 5), (4, 5, 9), (5, 6, 11), (5, 11, 10), (6, 7, 12), (6, 12, 11), (7, 8, 13), (7, 13, 12), (8, 9, 14), (8, 14, 13), (9, 5, 10), (9, 10, 14), (10, 11, 16), (10, 16, 15), (11, 12, 17), (11, 17, 16), (12, 13, 18), (12, 18, 17), (13, 14, 19), (13, 19, 18), (14, 10, 15), (14, 15, 19), (15, 16, 17), (15, 17, 18), (15, 18, 19)])
_uv = me_needle_shard_mesh.uv_layers.new(name='UV0')
_uv.uv.foreach_set('vector', [0.0, 0.0, 1.0, 0.0, 0.0, 1.0, 0.0, 0.0, 1.0, 0.0, 0.0, 1.0, 0.0, 0.0, 1.0, 0.0, 0.0, 1.0, 0.0, 0.0, 1.0, 0.0, 0.0, 1.0, 0.0, 0.0, 1.0, 0.0, 0.0, 1.0, 0.0, 0.0, 1.0, 0.0, 0.0, 1.0, 0.0, 0.0, 1.0, 0.0, 0.0, 1.0, 0.0, 0.0, 1.0, 0.0, 0.0, 1.0, 0.0, 0.0, 1.0, 0.0, 0.0, 1.0, 0.0, 0.0, 1.0, 0.0, 0.0, 1.0, 0.0, 0.0, 1.0, 0.0, 0.0, 1.0, 0.0, 0.0, 1.0, 0.0, 0.0, 1.0, 0.0, 0.0, 1.0, 0.0, 0.0, 1.0, 0.0, 0.0, 1.0, 0.0, 0.0, 1.0, 0.0, 0.0, 1.0, 0.0, 0.0, 1.0, 0.0, 0.0, 1.0, 0.0, 0.0, 1.0, 0.0, 0.0, 1.0, 0.0, 0.0, 1.0, 0.0, 0.0, 1.0, 0.0, 0.0, 1.0, 0.0, 0.0, 1.0, 0.0, 0.0, 1.0, 0.0, 0.0, 1.0, 0.0, 0.0, 1.0, 0.0, 0.0, 1.0, 0.0, 0.0, 1.0, 0.0, 0.0, 1.0, 0.0, 0.0, 1.0, 0.0, 0.0, 1.0, 0.0, 0.0, 1.0, 0.0, 0.0, 1.0, 0.0, 0.0, 1.0, 0.0, 0.0, 1.0, 0.0, 0.0, 1.0, 0.0, 0.0, 1.0, 0.0, 0.0, 1.0, 0.0, 0.0, 1.0, 0.0, 0.0, 1.0, 0.0, 0.0, 1.0, 0.0, 0.0, 1.0, 0.0, 0.0, 1.0, 0.0, 0.0, 1.0, 0.0, 0.0, 1.0, 0.0, 0.0, 1.0, 0.0, 0.0, 1.0, 0.0, 0.0, 1.0, 0.0, 0.0, 1.0, 0.0, 0.0, 1.0, 0.0, 0.0, 1.0, 0.0, 0.0, 1.0, 0.0, 0.0, 1.0, 0.0, 0.0, 1.0, 0.0, 0.0, 1.0, 0.0, 0.0, 1.0, 0.0, 0.0, 1.0, 0.0, 0.0, 1.0])
me_needle_shard_mesh.update()

# ---- objects
ob_arrowhead_mesh = bpy.data.objects.new('arrowhead_mesh', me_arrowhead_mesh)
ob_shard_mesh = bpy.data.objects.new('shard_mesh', me_shard_mesh)
ob_debris_shard_mesh = bpy.data.objects.new('debris_shard_mesh', me_debris_shard_mesh)
ob_small_shard_mesh = bpy.data.objects.new('small_shard_mesh', me_small_shard_mesh)
ob_enemy_thorn_mesh = bpy.data.objects.new('enemy_thorn_mesh', me_enemy_thorn_mesh)
ob_boss_crest_lance_mesh = bpy.data.objects.new('boss_crest_lance_mesh', me_boss_crest_lance_mesh)
ob_needle_shard_mesh = bpy.data.objects.new('needle_shard_mesh', me_needle_shard_mesh)

# ---- transforms, parenting, visibility, modifiers, constraints
ob_arrowhead_mesh.location = (0.0, 0.0, 0.0)
ob_shard_mesh.location = (0.8, 0.0, 0.0)
ob_debris_shard_mesh.location = (1.6, 0.0, 0.0)
ob_small_shard_mesh.location = (2.4, 0.0, 0.0)
ob_enemy_thorn_mesh.location = (3.2, 0.0, 0.0)
ob_boss_crest_lance_mesh.location = (4.0, 0.0, 0.0)
ob_needle_shard_mesh.location = (4.8, 0.0, 0.0)

# ---- collection membership
scene.collection.objects.link(ob_arrowhead_mesh)
scene.collection.objects.link(ob_shard_mesh)
scene.collection.objects.link(ob_debris_shard_mesh)
scene.collection.objects.link(ob_small_shard_mesh)
scene.collection.objects.link(ob_enemy_thorn_mesh)
scene.collection.objects.link(ob_boss_crest_lance_mesh)
scene.collection.objects.link(ob_needle_shard_mesh)

# ---- scene / render settings (as saved in the file)
scene.frame_start = 1; scene.frame_end = 250; scene.frame_set(1)
scene.render.engine = 'BLENDER_EEVEE_NEXT'
scene.render.image_settings.exr_codec = 'NONE'
scene.render.use_bake_clear = False
scene.render.bake_margin = 0
scene.render.bake_bias = 0.0
scene.render.bake_samples = 0
scene.render.simplify_subdivision_render = 0
scene.render.simplify_child_particles_render = 0.0
scene.render.compositor_device = 'GPU'
scene.eevee.use_volume_custom_range = False
scene.eevee.gtao_distance = 0.0
scene.eevee.use_fast_gi = False
scene.eevee.fast_gi_thickness_near = 0.1
scene.eevee.fast_gi_thickness_far = 0.0
scene.eevee.ray_tracing_options.screen_trace_thickness = 0.1
bpy.context.view_layer.update()

# ---- added for rendering (the .blend has no active camera and no usable light): camera, sun + grey world if the file has none
cam_auto = bpy.data.cameras.new('AutoCamera')
cam_auto.lens = 50.0
cam_auto.sensor_width = 36.0
cam_auto.clip_end = 1000.0
ob_auto_camera = bpy.data.objects.new('AutoCamera', cam_auto)
scene.collection.objects.link(ob_auto_camera)
ob_auto_camera.location = (7.15702, -5.80589, 4.37059)
ob_auto_camera.rotation_euler = (1.09748, -7.21219e-08, 0.694738)
scene.camera = ob_auto_camera
light_auto_sun = bpy.data.lights.new('AutoSun', 'SUN')
light_auto_sun.energy = 3.0
light_auto_sun.angle = 0.0523599
ob_auto_sun = bpy.data.objects.new('AutoSun', light_auto_sun)
scene.collection.objects.link(ob_auto_sun)
ob_auto_sun.rotation_euler = (0.872665, 0.174533, 0.523599)
if scene.world is None:
    world_auto = bpy.data.worlds.new('AutoWorld')
    world_auto.color = (0.3, 0.3, 0.3)
    scene.world = world_auto
bpy.context.view_layer.update()
